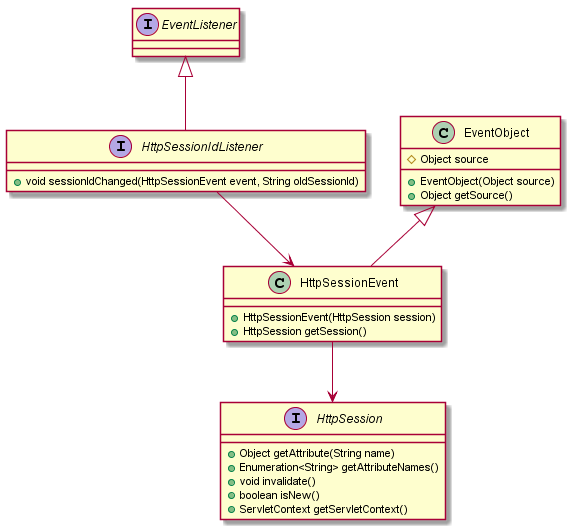

The diagram above was rendered by PlantUML. Its source (embedded in the PNG):
@startuml

interface EventListener {

}

interface HttpSessionIdListener {
  + void sessionIdChanged(HttpSessionEvent event, String oldSessionId)
}

class HttpSessionEvent {
  + HttpSessionEvent(HttpSession session)
  + HttpSession getSession()
}

class EventObject {
  # Object source
  + EventObject(Object source)
  + Object getSource()
}

interface HttpSession {
   + Object getAttribute(String name)
   + Enumeration<String> getAttributeNames()
   + void invalidate()
   + boolean isNew()
   + ServletContext getServletContext()
}

EventListener <|-- HttpSessionIdListener
HttpSessionIdListener --> HttpSessionEvent
HttpSessionEvent --> HttpSession
EventObject <|-- HttpSessionEvent
@enduml